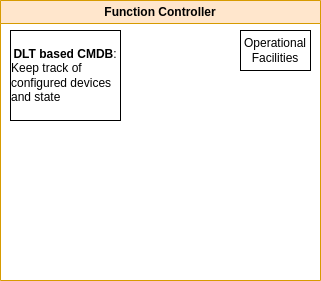

The diagram above was exported from draw.io. Its source (the exported page's mxGraphModel, read from the mxfile embedded in the PNG):
<mxGraphModel dx="1390" dy="833" grid="1" gridSize="10" guides="1" tooltips="1" connect="1" arrows="1" fold="1" page="1" pageScale="1" pageWidth="1169" pageHeight="827" math="0" shadow="0">
  <root>
    <mxCell id="0" />
    <mxCell id="1" parent="0" />
    <mxCell id="BIdT5jMmVtFGGZCPCB4H-1" value="Function Controller" style="swimlane;whiteSpace=wrap;html=1;fillColor=#ffe6cc;strokeColor=#d79b00;" parent="1" vertex="1">
      <mxGeometry x="80" y="40" width="320" height="280" as="geometry" />
    </mxCell>
    <mxCell id="BIdT5jMmVtFGGZCPCB4H-3" value="&lt;b&gt;DLT based CMDB&lt;/b&gt;:&lt;br&gt;&lt;div style=&quot;text-align: left;&quot;&gt;&lt;span style=&quot;background-color: initial;&quot;&gt;Keep track of configured devices and state&lt;/span&gt;&lt;/div&gt;" style="whiteSpace=wrap;html=1;" parent="BIdT5jMmVtFGGZCPCB4H-1" vertex="1">
      <mxGeometry x="10" y="30" width="110" height="90" as="geometry" />
    </mxCell>
    <mxCell id="BIdT5jMmVtFGGZCPCB4H-4" value="Operational Facilities" style="whiteSpace=wrap;html=1;" parent="BIdT5jMmVtFGGZCPCB4H-1" vertex="1">
      <mxGeometry x="240" y="30" width="70" height="40" as="geometry" />
    </mxCell>
  </root>
</mxGraphModel>